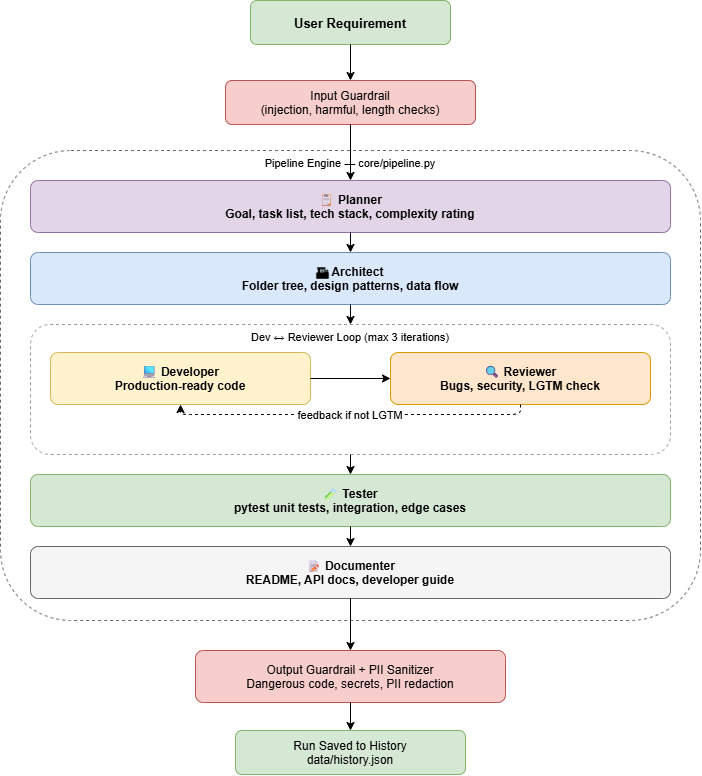

The diagram above was exported from draw.io. Its source (the exported page's mxGraphModel, read from the mxfile embedded in the PNG):
<mxGraphModel dx="1429" dy="820" grid="1" gridSize="10" guides="1" tooltips="1" connect="1" arrows="1" fold="1" page="1" pageScale="1" pageWidth="827" pageHeight="1169" math="0" shadow="0">
  <root>
    <mxCell id="0" />
    <mxCell id="1" parent="0" />
    <mxCell id="2" parent="1" style="rounded=1;fillColor=#d5e8d4;strokeColor=#82b366;fontStyle=1;fontSize=13;" value="User Requirement" vertex="1">
      <mxGeometry height="44" width="200" x="280" y="20" as="geometry" />
    </mxCell>
    <mxCell id="3" parent="1" style="rounded=1;fillColor=#f8cecc;strokeColor=#b85450;fontSize=12;" value="Input Guardrail&#10;(injection, harmful, length checks)" vertex="1">
      <mxGeometry height="44" width="250" x="255" y="100" as="geometry" />
    </mxCell>
    <mxCell id="e1" edge="1" parent="1" source="2" style="edgeStyle=orthogonalEdgeStyle;" target="3">
      <mxGeometry relative="1" as="geometry" />
    </mxCell>
    <mxCell id="4" parent="1" style="rounded=1;fillColor=none;strokeColor=#666;dashed=1;fontSize=11;verticalAlign=top;" value="Pipeline Engine — core/pipeline.py" vertex="1">
      <mxGeometry height="470" width="700" x="30" y="170" as="geometry" />
    </mxCell>
    <mxCell id="5" parent="1" style="rounded=1;fillColor=#e1d5e7;strokeColor=#9673a6;fontStyle=1;fontSize=12;" value="📋 Planner&#10;Goal, task list, tech stack, complexity rating" vertex="1">
      <mxGeometry height="52" width="640" x="60" y="200" as="geometry" />
    </mxCell>
    <mxCell id="e2" edge="1" parent="1" source="3" style="edgeStyle=orthogonalEdgeStyle;" target="5">
      <mxGeometry relative="1" as="geometry" />
    </mxCell>
    <mxCell id="6" parent="1" style="rounded=1;fillColor=#dae8fc;strokeColor=#6c8ebf;fontStyle=1;fontSize=12;" value="🏗 Architect&#10;Folder tree, design patterns, data flow" vertex="1">
      <mxGeometry height="52" width="640" x="60" y="272" as="geometry" />
    </mxCell>
    <mxCell id="e3" edge="1" parent="1" source="5" style="edgeStyle=orthogonalEdgeStyle;" target="6">
      <mxGeometry relative="1" as="geometry" />
    </mxCell>
    <mxCell id="loop" parent="1" style="rounded=1;fillColor=none;strokeColor=#999;dashed=1;fontSize=11;verticalAlign=top;" value="Dev ↔ Reviewer Loop (max 3 iterations)" vertex="1">
      <mxGeometry height="130" width="640" x="60" y="344" as="geometry" />
    </mxCell>
    <mxCell id="7" parent="1" style="rounded=1;fillColor=#fff2cc;strokeColor=#d6b656;fontStyle=1;fontSize=12;" value="💻 Developer&#10;Production-ready code" vertex="1">
      <mxGeometry height="52" width="260" x="80" y="372" as="geometry" />
    </mxCell>
    <mxCell id="8" parent="1" style="rounded=1;fillColor=#ffe6cc;strokeColor=#d79b00;fontStyle=1;fontSize=12;" value="🔍 Reviewer&#10;Bugs, security, LGTM check" vertex="1">
      <mxGeometry height="52" width="260" x="420" y="372" as="geometry" />
    </mxCell>
    <mxCell id="e4" edge="1" parent="1" source="7" style="edgeStyle=orthogonalEdgeStyle;" target="8">
      <mxGeometry relative="1" as="geometry" />
    </mxCell>
    <mxCell id="e5" edge="1" parent="1" source="8" style="edgeStyle=orthogonalEdgeStyle;dashed=1;exitX=0.5;exitY=1;entryX=0.5;entryY=1;" target="7" value="feedback if not LGTM">
      <mxGeometry relative="1" as="geometry" />
    </mxCell>
    <mxCell id="e6" edge="1" parent="1" source="6" style="edgeStyle=orthogonalEdgeStyle;" target="loop">
      <mxGeometry relative="1" as="geometry" />
    </mxCell>
    <mxCell id="9" parent="1" style="rounded=1;fillColor=#d5e8d4;strokeColor=#82b366;fontStyle=1;fontSize=12;" value="🧪 Tester&#10;pytest unit tests, integration, edge cases" vertex="1">
      <mxGeometry height="52" width="640" x="60" y="494" as="geometry" />
    </mxCell>
    <mxCell id="e7" edge="1" parent="1" source="loop" style="edgeStyle=orthogonalEdgeStyle;" target="9">
      <mxGeometry relative="1" as="geometry" />
    </mxCell>
    <mxCell id="10" parent="1" style="rounded=1;fillColor=#f5f5f5;strokeColor=#666;fontStyle=1;fontSize=12;" value="📝 Documenter&#10;README, API docs, developer guide" vertex="1">
      <mxGeometry height="52" width="640" x="60" y="566" as="geometry" />
    </mxCell>
    <mxCell id="e8" edge="1" parent="1" source="9" style="edgeStyle=orthogonalEdgeStyle;" target="10">
      <mxGeometry relative="1" as="geometry" />
    </mxCell>
    <mxCell id="11" parent="1" style="rounded=1;fillColor=#f8cecc;strokeColor=#b85450;fontSize=12;" value="Output Guardrail + PII Sanitizer&#10;Dangerous code, secrets, PII redaction" vertex="1">
      <mxGeometry height="52" width="310" x="225" y="670" as="geometry" />
    </mxCell>
    <mxCell id="e9" edge="1" parent="1" source="10" style="edgeStyle=orthogonalEdgeStyle;" target="11">
      <mxGeometry relative="1" as="geometry" />
    </mxCell>
    <mxCell id="12" parent="1" style="rounded=1;fillColor=#d5e8d4;strokeColor=#82b366;fontSize=12;" value="Run Saved to History&#10;data/history.json" vertex="1">
      <mxGeometry height="44" width="230" x="265" y="750" as="geometry" />
    </mxCell>
    <mxCell id="e10" edge="1" parent="1" source="11" style="edgeStyle=orthogonalEdgeStyle;" target="12">
      <mxGeometry relative="1" as="geometry" />
    </mxCell>
  </root>
</mxGraphModel>